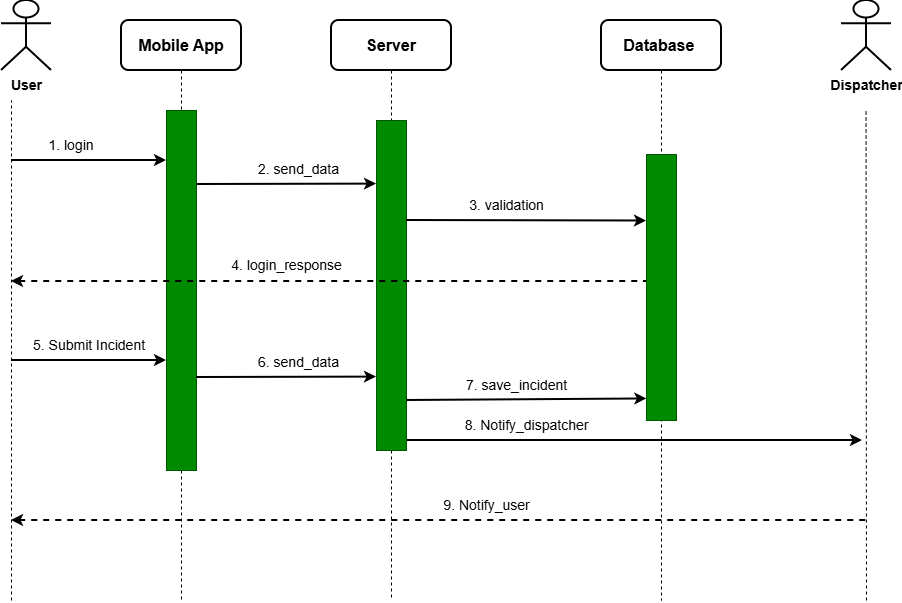

The diagram above was exported from draw.io. Its source (the exported page's mxGraphModel, read from the mxfile embedded in the PNG):
<mxGraphModel dx="1303" dy="783" grid="1" gridSize="10" guides="1" tooltips="1" connect="1" arrows="1" fold="1" page="1" pageScale="1" pageWidth="850" pageHeight="1100" math="0" shadow="0">
  <root>
    <mxCell id="0" />
    <mxCell id="1" parent="0" />
    <mxCell id="LOlUQca6pd6mm1idbKrL-53" parent="1" style="shape=umlActor;verticalLabelPosition=bottom;verticalAlign=top;html=1;outlineConnect=0;strokeWidth=2;" value="&lt;font style=&quot;font-size: 14px;&quot;&gt;&lt;b&gt;User&lt;/b&gt;&lt;/font&gt;" vertex="1">
      <mxGeometry height="70" width="50" x="70" y="80" as="geometry" />
    </mxCell>
    <mxCell id="LOlUQca6pd6mm1idbKrL-54" parent="1" style="shape=umlActor;verticalLabelPosition=bottom;verticalAlign=top;html=1;outlineConnect=0;strokeWidth=2;" value="&lt;font style=&quot;font-size: 14px;&quot;&gt;&lt;b&gt;Dispatcher&lt;/b&gt;&lt;/font&gt;" vertex="1">
      <mxGeometry height="70" width="50" x="910" y="80" as="geometry" />
    </mxCell>
    <mxCell id="LOlUQca6pd6mm1idbKrL-59" edge="1" parent="1" source="LOlUQca6pd6mm1idbKrL-58" style="edgeStyle=orthogonalEdgeStyle;rounded=0;orthogonalLoop=1;jettySize=auto;html=1;exitX=0.5;exitY=1;exitDx=0;exitDy=0;endArrow=none;endFill=0;dashed=1;">
      <mxGeometry relative="1" as="geometry">
        <mxPoint x="250" y="680" as="targetPoint" />
      </mxGeometry>
    </mxCell>
    <mxCell id="LOlUQca6pd6mm1idbKrL-55" parent="1" style="rounded=1;whiteSpace=wrap;html=1;strokeWidth=2;" value="&lt;font size=&quot;3&quot;&gt;&lt;b&gt;Mobile App&lt;/b&gt;&lt;/font&gt;" vertex="1">
      <mxGeometry height="50" width="120" x="190" y="100" as="geometry" />
    </mxCell>
    <mxCell id="LOlUQca6pd6mm1idbKrL-61" edge="1" parent="1" source="LOlUQca6pd6mm1idbKrL-64" style="edgeStyle=orthogonalEdgeStyle;rounded=0;orthogonalLoop=1;jettySize=auto;html=1;exitX=0.5;exitY=1;exitDx=0;exitDy=0;endArrow=none;endFill=0;dashed=1;">
      <mxGeometry relative="1" as="geometry">
        <mxPoint x="460" y="680" as="targetPoint" />
      </mxGeometry>
    </mxCell>
    <mxCell id="LOlUQca6pd6mm1idbKrL-56" parent="1" style="rounded=1;whiteSpace=wrap;html=1;strokeWidth=2;" value="&lt;font size=&quot;3&quot;&gt;&lt;b&gt;Server&lt;/b&gt;&lt;/font&gt;" vertex="1">
      <mxGeometry height="50" width="120" x="400" y="100" as="geometry" />
    </mxCell>
    <mxCell id="LOlUQca6pd6mm1idbKrL-62" edge="1" parent="1" source="LOlUQca6pd6mm1idbKrL-57" style="edgeStyle=orthogonalEdgeStyle;rounded=0;orthogonalLoop=1;jettySize=auto;html=1;exitX=0.5;exitY=1;exitDx=0;exitDy=0;endArrow=none;endFill=0;dashed=1;">
      <mxGeometry relative="1" as="geometry">
        <mxPoint x="730" y="680" as="targetPoint" />
      </mxGeometry>
    </mxCell>
    <mxCell id="LOlUQca6pd6mm1idbKrL-57" parent="1" style="rounded=1;whiteSpace=wrap;html=1;strokeWidth=2;" value="&lt;font size=&quot;3&quot;&gt;&lt;b&gt;Database&amp;nbsp;&lt;/b&gt;&lt;/font&gt;" vertex="1">
      <mxGeometry height="50" width="120" x="670" y="100" as="geometry" />
    </mxCell>
    <mxCell id="LOlUQca6pd6mm1idbKrL-60" edge="1" parent="1" source="LOlUQca6pd6mm1idbKrL-55" style="edgeStyle=orthogonalEdgeStyle;rounded=0;orthogonalLoop=1;jettySize=auto;html=1;exitX=0.5;exitY=1;exitDx=0;exitDy=0;endArrow=none;endFill=0;dashed=1;" target="LOlUQca6pd6mm1idbKrL-58" value="">
      <mxGeometry relative="1" as="geometry">
        <mxPoint x="250" y="150" as="sourcePoint" />
        <mxPoint x="249.5" y="722.9999542236328" as="targetPoint" />
      </mxGeometry>
    </mxCell>
    <mxCell id="LOlUQca6pd6mm1idbKrL-58" parent="1" style="rounded=0;whiteSpace=wrap;html=1;fillColor=#008a00;fontColor=#ffffff;strokeColor=#005700;" value="" vertex="1">
      <mxGeometry height="360" width="30" x="235" y="190" as="geometry" />
    </mxCell>
    <mxCell id="LOlUQca6pd6mm1idbKrL-63" edge="1" parent="1" style="endArrow=none;dashed=1;html=1;rounded=0;" value="">
      <mxGeometry height="50" relative="1" width="50" as="geometry">
        <mxPoint x="80" y="680" as="sourcePoint" />
        <mxPoint x="80" y="180" as="targetPoint" />
      </mxGeometry>
    </mxCell>
    <mxCell id="LOlUQca6pd6mm1idbKrL-65" edge="1" parent="1" source="LOlUQca6pd6mm1idbKrL-56" style="edgeStyle=orthogonalEdgeStyle;rounded=0;orthogonalLoop=1;jettySize=auto;html=1;exitX=0.5;exitY=1;exitDx=0;exitDy=0;endArrow=none;endFill=0;dashed=1;" target="LOlUQca6pd6mm1idbKrL-64" value="">
      <mxGeometry relative="1" as="geometry">
        <mxPoint x="460" y="150" as="sourcePoint" />
        <mxPoint x="459.5454545454545" y="720" as="targetPoint" />
      </mxGeometry>
    </mxCell>
    <mxCell id="LOlUQca6pd6mm1idbKrL-64" parent="1" style="rounded=0;whiteSpace=wrap;html=1;fillColor=#008a00;fontColor=#ffffff;strokeColor=#005700;" value="" vertex="1">
      <mxGeometry height="330" width="30" x="445" y="200" as="geometry" />
    </mxCell>
    <mxCell id="LOlUQca6pd6mm1idbKrL-66" edge="1" parent="1" style="endArrow=classic;html=1;rounded=0;strokeWidth=2;" value="">
      <mxGeometry height="50" relative="1" width="50" as="geometry">
        <mxPoint x="80" y="240" as="sourcePoint" />
        <mxPoint x="235" y="240" as="targetPoint" />
      </mxGeometry>
    </mxCell>
    <mxCell id="LOlUQca6pd6mm1idbKrL-67" parent="1" style="text;html=1;whiteSpace=wrap;strokeColor=none;fillColor=none;align=center;verticalAlign=middle;rounded=0;" value="&lt;font style=&quot;font-size: 14px;&quot;&gt;1. login&lt;/font&gt;" vertex="1">
      <mxGeometry height="30" width="60" x="110" y="210" as="geometry" />
    </mxCell>
    <mxCell id="LOlUQca6pd6mm1idbKrL-68" edge="1" parent="1" style="endArrow=classic;html=1;rounded=0;strokeWidth=2;entryX=0.001;entryY=0.132;entryDx=0;entryDy=0;entryPerimeter=0;" value="">
      <mxGeometry height="50" relative="1" width="50" as="geometry">
        <mxPoint x="265" y="264" as="sourcePoint" />
        <mxPoint x="445.03" y="263.6" as="targetPoint" />
      </mxGeometry>
    </mxCell>
    <mxCell id="LOlUQca6pd6mm1idbKrL-69" parent="1" style="text;html=1;whiteSpace=wrap;strokeColor=none;fillColor=none;align=center;verticalAlign=middle;rounded=0;" value="&lt;font style=&quot;font-size: 14px;&quot;&gt;2. send_data&lt;/font&gt;" vertex="1">
      <mxGeometry height="30" width="105" x="315" y="234" as="geometry" />
    </mxCell>
    <mxCell id="LOlUQca6pd6mm1idbKrL-70" parent="1" style="rounded=0;whiteSpace=wrap;html=1;fillColor=#008a00;fontColor=#ffffff;strokeColor=#005700;" value="" vertex="1">
      <mxGeometry height="266" width="30" x="715" y="234" as="geometry" />
    </mxCell>
    <mxCell id="LOlUQca6pd6mm1idbKrL-71" edge="1" parent="1" style="endArrow=classic;html=1;rounded=0;strokeWidth=2;entryX=0;entryY=0.25;entryDx=0;entryDy=0;" target="LOlUQca6pd6mm1idbKrL-70" value="">
      <mxGeometry height="50" relative="1" width="50" as="geometry">
        <mxPoint x="475" y="300" as="sourcePoint" />
        <mxPoint x="655.03" y="299.6" as="targetPoint" />
      </mxGeometry>
    </mxCell>
    <mxCell id="LOlUQca6pd6mm1idbKrL-72" parent="1" style="text;html=1;whiteSpace=wrap;strokeColor=none;fillColor=none;align=center;verticalAlign=middle;rounded=0;" value="&lt;font style=&quot;font-size: 14px;&quot;&gt;3. validation&amp;nbsp;&lt;/font&gt;" vertex="1">
      <mxGeometry height="30" width="105" x="525" y="270" as="geometry" />
    </mxCell>
    <mxCell id="LOlUQca6pd6mm1idbKrL-73" edge="1" parent="1" style="endArrow=none;html=1;rounded=0;strokeWidth=2;entryX=0;entryY=0.25;entryDx=0;entryDy=0;endFill=0;startArrow=classic;startFill=1;dashed=1;" value="">
      <mxGeometry height="50" relative="1" width="50" as="geometry">
        <mxPoint x="80" y="361" as="sourcePoint" />
        <mxPoint x="715" y="361" as="targetPoint" />
      </mxGeometry>
    </mxCell>
    <mxCell id="LOlUQca6pd6mm1idbKrL-74" parent="1" style="text;html=1;whiteSpace=wrap;strokeColor=none;fillColor=none;align=center;verticalAlign=middle;rounded=0;" value="&lt;font style=&quot;font-size: 14px;&quot;&gt;4. login_response&amp;nbsp;&lt;/font&gt;" vertex="1">
      <mxGeometry height="30" width="125" x="295" y="330" as="geometry" />
    </mxCell>
    <mxCell id="LOlUQca6pd6mm1idbKrL-75" edge="1" parent="1" style="endArrow=classic;html=1;rounded=0;strokeWidth=2;" value="">
      <mxGeometry height="50" relative="1" width="50" as="geometry">
        <mxPoint x="80" y="440" as="sourcePoint" />
        <mxPoint x="235" y="440" as="targetPoint" />
      </mxGeometry>
    </mxCell>
    <mxCell id="LOlUQca6pd6mm1idbKrL-76" parent="1" style="text;html=1;whiteSpace=wrap;strokeColor=none;fillColor=none;align=center;verticalAlign=middle;rounded=0;" value="&lt;font style=&quot;font-size: 14px;&quot;&gt;5. Submit Incident&amp;nbsp;&lt;/font&gt;" vertex="1">
      <mxGeometry height="30" width="120" x="100" y="410" as="geometry" />
    </mxCell>
    <mxCell id="LOlUQca6pd6mm1idbKrL-77" edge="1" parent="1" style="endArrow=classic;html=1;rounded=0;strokeWidth=2;entryX=0.001;entryY=0.132;entryDx=0;entryDy=0;entryPerimeter=0;" value="">
      <mxGeometry height="50" relative="1" width="50" as="geometry">
        <mxPoint x="265" y="457" as="sourcePoint" />
        <mxPoint x="445.03" y="456.6" as="targetPoint" />
      </mxGeometry>
    </mxCell>
    <mxCell id="LOlUQca6pd6mm1idbKrL-78" parent="1" style="text;html=1;whiteSpace=wrap;strokeColor=none;fillColor=none;align=center;verticalAlign=middle;rounded=0;" value="&lt;font style=&quot;font-size: 14px;&quot;&gt;6. send_data&lt;/font&gt;" vertex="1">
      <mxGeometry height="30" width="105" x="315" y="427" as="geometry" />
    </mxCell>
    <mxCell id="LOlUQca6pd6mm1idbKrL-79" edge="1" parent="1" style="endArrow=classic;html=1;rounded=0;strokeWidth=2;entryX=0.012;entryY=0.919;entryDx=0;entryDy=0;entryPerimeter=0;" target="LOlUQca6pd6mm1idbKrL-70" value="">
      <mxGeometry height="50" relative="1" width="50" as="geometry">
        <mxPoint x="475" y="480" as="sourcePoint" />
        <mxPoint x="655.03" y="479.6" as="targetPoint" />
      </mxGeometry>
    </mxCell>
    <mxCell id="LOlUQca6pd6mm1idbKrL-80" parent="1" style="text;html=1;whiteSpace=wrap;strokeColor=none;fillColor=none;align=center;verticalAlign=middle;rounded=0;" value="&lt;font style=&quot;font-size: 14px;&quot;&gt;7. save_incident&amp;nbsp;&lt;/font&gt;" vertex="1">
      <mxGeometry height="30" width="125" x="525" y="450" as="geometry" />
    </mxCell>
    <mxCell id="LOlUQca6pd6mm1idbKrL-81" edge="1" parent="1" style="endArrow=classic;html=1;rounded=0;strokeWidth=2;" value="">
      <mxGeometry height="50" relative="1" width="50" as="geometry">
        <mxPoint x="476" y="520" as="sourcePoint" />
        <mxPoint x="931" y="520" as="targetPoint" />
      </mxGeometry>
    </mxCell>
    <mxCell id="LOlUQca6pd6mm1idbKrL-82" parent="1" style="text;html=1;whiteSpace=wrap;strokeColor=none;fillColor=none;align=center;verticalAlign=middle;rounded=0;" value="&lt;font style=&quot;font-size: 14px;&quot;&gt;8. Notify_dispatcher&amp;nbsp;&lt;/font&gt;" vertex="1">
      <mxGeometry height="30" width="145" x="525" y="490" as="geometry" />
    </mxCell>
    <mxCell id="LOlUQca6pd6mm1idbKrL-83" edge="1" parent="1" style="endArrow=none;dashed=1;html=1;rounded=0;" value="">
      <mxGeometry height="50" relative="1" width="50" as="geometry">
        <mxPoint x="935" y="680" as="sourcePoint" />
        <mxPoint x="934.55" y="190" as="targetPoint" />
      </mxGeometry>
    </mxCell>
    <mxCell id="LOlUQca6pd6mm1idbKrL-84" edge="1" parent="1" style="endArrow=none;html=1;rounded=0;strokeWidth=2;entryX=0;entryY=0.25;entryDx=0;entryDy=0;endFill=0;startArrow=classic;startFill=1;dashed=1;" value="">
      <mxGeometry height="50" relative="1" width="50" as="geometry">
        <mxPoint x="80" y="600" as="sourcePoint" />
        <mxPoint x="935" y="600" as="targetPoint" />
      </mxGeometry>
    </mxCell>
    <mxCell id="LOlUQca6pd6mm1idbKrL-85" parent="1" style="text;html=1;whiteSpace=wrap;strokeColor=none;fillColor=none;align=center;verticalAlign=middle;rounded=0;" value="&lt;font style=&quot;font-size: 14px;&quot;&gt;9. Notify_user&amp;nbsp;&lt;/font&gt;" vertex="1">
      <mxGeometry height="30" width="145" x="485" y="570" as="geometry" />
    </mxCell>
  </root>
</mxGraphModel>